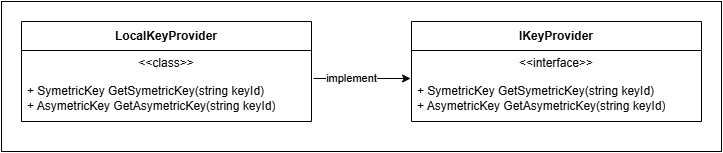

The diagram above was exported from draw.io. Its source (the exported page's mxGraphModel, read from the mxfile embedded in the PNG):
<mxGraphModel dx="1426" dy="751" grid="1" gridSize="10" guides="1" tooltips="1" connect="1" arrows="1" fold="1" page="1" pageScale="1" pageWidth="850" pageHeight="1100" math="0" shadow="0">
  <root>
    <mxCell id="0" />
    <mxCell id="1" parent="0" />
    <mxCell id="PgHs_oGpon7ay0GFFoqz-1" value="" style="rounded=0;whiteSpace=wrap;html=1;" vertex="1" parent="1">
      <mxGeometry x="10" y="30" width="720" height="150" as="geometry" />
    </mxCell>
    <mxCell id="PgHs_oGpon7ay0GFFoqz-2" value="&lt;div&gt;IKeyProvider&lt;/div&gt;" style="swimlane;fontStyle=1;align=center;verticalAlign=middle;childLayout=stackLayout;horizontal=1;startSize=29;horizontalStack=0;resizeParent=1;resizeParentMax=0;resizeLast=0;collapsible=0;marginBottom=0;html=1;whiteSpace=wrap;" vertex="1" parent="1">
      <mxGeometry x="420" y="50" width="290" height="100" as="geometry" />
    </mxCell>
    <mxCell id="PgHs_oGpon7ay0GFFoqz-3" value="&amp;lt;&amp;lt;interface&amp;gt;&amp;gt;" style="text;html=1;strokeColor=none;fillColor=none;align=center;verticalAlign=middle;spacingLeft=4;spacingRight=4;overflow=hidden;rotatable=0;points=[[0,0.5],[1,0.5]];portConstraint=eastwest;whiteSpace=wrap;" vertex="1" parent="PgHs_oGpon7ay0GFFoqz-2">
      <mxGeometry y="29" width="290" height="25" as="geometry" />
    </mxCell>
    <mxCell id="PgHs_oGpon7ay0GFFoqz-4" value="+ SymetricKey GetSymetricKey(string keyId)&lt;div&gt;+ AsymetricKey GetAsymetricKey(string keyId)&lt;/div&gt;" style="text;html=1;strokeColor=none;fillColor=none;align=left;verticalAlign=middle;spacingLeft=4;spacingRight=4;overflow=hidden;rotatable=0;points=[[0,0.5],[1,0.5]];portConstraint=eastwest;whiteSpace=wrap;" vertex="1" parent="PgHs_oGpon7ay0GFFoqz-2">
      <mxGeometry y="54" width="290" height="46" as="geometry" />
    </mxCell>
    <mxCell id="PgHs_oGpon7ay0GFFoqz-5" value="LocalKeyProvider" style="swimlane;fontStyle=1;align=center;verticalAlign=middle;childLayout=stackLayout;horizontal=1;startSize=29;horizontalStack=0;resizeParent=1;resizeParentMax=0;resizeLast=0;collapsible=0;marginBottom=0;html=1;whiteSpace=wrap;" vertex="1" parent="1">
      <mxGeometry x="30" y="50" width="290" height="100" as="geometry" />
    </mxCell>
    <mxCell id="PgHs_oGpon7ay0GFFoqz-6" value="&amp;lt;&amp;lt;class&amp;gt;&amp;gt;" style="text;html=1;strokeColor=none;fillColor=none;align=center;verticalAlign=middle;spacingLeft=4;spacingRight=4;overflow=hidden;rotatable=0;points=[[0,0.5],[1,0.5]];portConstraint=eastwest;whiteSpace=wrap;" vertex="1" parent="PgHs_oGpon7ay0GFFoqz-5">
      <mxGeometry y="29" width="290" height="25" as="geometry" />
    </mxCell>
    <mxCell id="PgHs_oGpon7ay0GFFoqz-7" value="+ SymetricKey GetSymetricKey(string keyId)&lt;div&gt;+ AsymetricKey GetAsymetricKey(string keyId)&lt;/div&gt;" style="text;html=1;strokeColor=none;fillColor=none;align=left;verticalAlign=middle;spacingLeft=4;spacingRight=4;overflow=hidden;rotatable=0;points=[[0,0.5],[1,0.5]];portConstraint=eastwest;whiteSpace=wrap;" vertex="1" parent="PgHs_oGpon7ay0GFFoqz-5">
      <mxGeometry y="54" width="290" height="46" as="geometry" />
    </mxCell>
    <mxCell id="PgHs_oGpon7ay0GFFoqz-19" value="" style="endArrow=classic;html=1;rounded=0;exitX=1.007;exitY=0.065;exitDx=0;exitDy=0;exitPerimeter=0;entryX=-0.003;entryY=0.065;entryDx=0;entryDy=0;entryPerimeter=0;" edge="1" parent="1" source="PgHs_oGpon7ay0GFFoqz-7" target="PgHs_oGpon7ay0GFFoqz-4">
      <mxGeometry width="50" height="50" relative="1" as="geometry">
        <mxPoint x="460" y="240" as="sourcePoint" />
        <mxPoint x="510" y="190" as="targetPoint" />
      </mxGeometry>
    </mxCell>
    <mxCell id="PgHs_oGpon7ay0GFFoqz-20" value="implement" style="edgeLabel;html=1;align=center;verticalAlign=middle;resizable=0;points=[];" vertex="1" connectable="0" parent="PgHs_oGpon7ay0GFFoqz-19">
      <mxGeometry x="-0.2385" relative="1" as="geometry">
        <mxPoint as="offset" />
      </mxGeometry>
    </mxCell>
  </root>
</mxGraphModel>